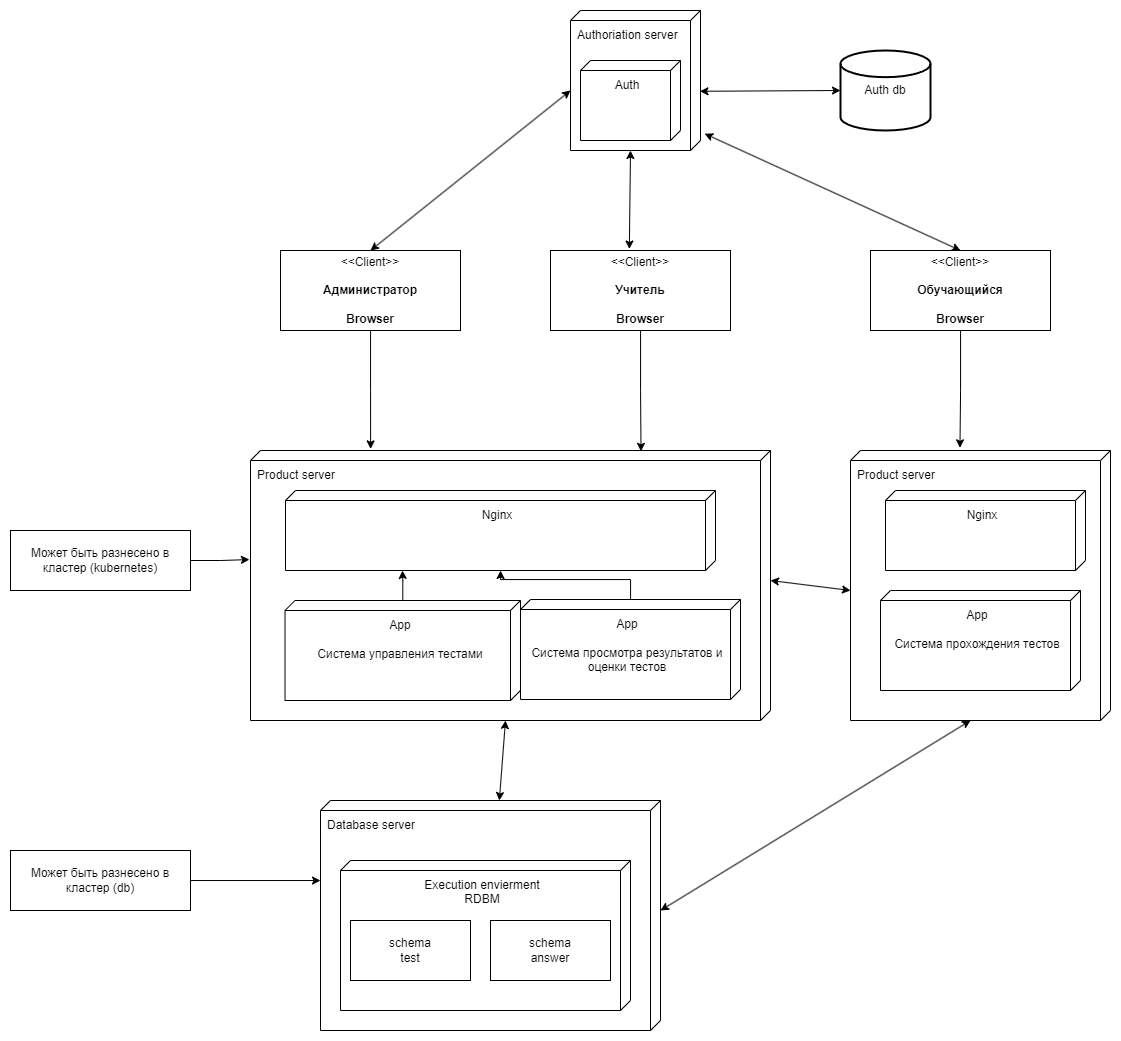

The diagram above was exported from draw.io. Its source (the exported page's mxGraphModel, read from the mxfile embedded in the PNG):
<mxGraphModel dx="1687" dy="878" grid="1" gridSize="10" guides="1" tooltips="1" connect="1" arrows="1" fold="1" page="1" pageScale="1" pageWidth="1169" pageHeight="1654" math="0" shadow="0">
  <root>
    <mxCell id="0" />
    <mxCell id="1" parent="0" />
    <mxCell id="2RiE91AnX1FcXTtHt-L4-1" value="Database server" style="verticalAlign=top;align=left;shape=cube;size=10;direction=south;fontStyle=0;html=1;boundedLbl=1;spacingLeft=5;whiteSpace=wrap;" vertex="1" parent="1">
      <mxGeometry x="350" y="830" width="340" height="230" as="geometry" />
    </mxCell>
    <mxCell id="2RiE91AnX1FcXTtHt-L4-2" value="Execution envierment&lt;br&gt;RDBM" style="verticalAlign=top;align=center;shape=cube;size=10;direction=south;html=1;boundedLbl=1;spacingLeft=5;whiteSpace=wrap;" vertex="1" parent="2RiE91AnX1FcXTtHt-L4-1">
      <mxGeometry width="290" height="150" relative="1" as="geometry">
        <mxPoint x="20" y="60" as="offset" />
      </mxGeometry>
    </mxCell>
    <mxCell id="2RiE91AnX1FcXTtHt-L4-5" value="schema&lt;br&gt;test" style="rounded=0;whiteSpace=wrap;html=1;" vertex="1" parent="2RiE91AnX1FcXTtHt-L4-1">
      <mxGeometry x="30" y="120" width="120" height="60" as="geometry" />
    </mxCell>
    <mxCell id="2RiE91AnX1FcXTtHt-L4-9" value="schema&lt;br&gt;answer" style="rounded=0;whiteSpace=wrap;html=1;" vertex="1" parent="2RiE91AnX1FcXTtHt-L4-1">
      <mxGeometry x="170" y="120" width="120" height="60" as="geometry" />
    </mxCell>
    <mxCell id="2RiE91AnX1FcXTtHt-L4-10" value="Product server" style="verticalAlign=top;align=left;shape=cube;size=10;direction=south;fontStyle=0;html=1;boundedLbl=1;spacingLeft=5;whiteSpace=wrap;" vertex="1" parent="1">
      <mxGeometry x="280" y="480" width="520" height="270" as="geometry" />
    </mxCell>
    <mxCell id="2RiE91AnX1FcXTtHt-L4-11" value="Nginx" style="verticalAlign=top;align=center;shape=cube;size=10;direction=south;html=1;boundedLbl=1;spacingLeft=5;whiteSpace=wrap;" vertex="1" parent="2RiE91AnX1FcXTtHt-L4-10">
      <mxGeometry width="430" height="80" relative="1" as="geometry">
        <mxPoint x="35" y="40" as="offset" />
      </mxGeometry>
    </mxCell>
    <mxCell id="2RiE91AnX1FcXTtHt-L4-15" value="App&lt;br&gt;&lt;br&gt;Система управления тестами" style="verticalAlign=top;align=center;shape=cube;size=10;direction=south;html=1;boundedLbl=1;spacingLeft=5;whiteSpace=wrap;" vertex="1" parent="2RiE91AnX1FcXTtHt-L4-10">
      <mxGeometry x="34.53" y="150" width="235.47" height="100" as="geometry" />
    </mxCell>
    <mxCell id="2RiE91AnX1FcXTtHt-L4-20" style="edgeStyle=orthogonalEdgeStyle;rounded=0;orthogonalLoop=1;jettySize=auto;html=1;" edge="1" parent="2RiE91AnX1FcXTtHt-L4-10" source="2RiE91AnX1FcXTtHt-L4-17" target="2RiE91AnX1FcXTtHt-L4-11">
      <mxGeometry relative="1" as="geometry" />
    </mxCell>
    <mxCell id="2RiE91AnX1FcXTtHt-L4-17" value="App&lt;br&gt;&lt;br&gt;Система просмотра результатов и оценки тестов" style="verticalAlign=top;align=center;shape=cube;size=10;direction=south;html=1;boundedLbl=1;spacingLeft=5;whiteSpace=wrap;" vertex="1" parent="2RiE91AnX1FcXTtHt-L4-10">
      <mxGeometry x="270" y="149" width="220" height="100" as="geometry" />
    </mxCell>
    <mxCell id="2RiE91AnX1FcXTtHt-L4-19" style="edgeStyle=orthogonalEdgeStyle;rounded=0;orthogonalLoop=1;jettySize=auto;html=1;entryX=1;entryY=0.728;entryDx=0;entryDy=0;entryPerimeter=0;" edge="1" parent="2RiE91AnX1FcXTtHt-L4-10" source="2RiE91AnX1FcXTtHt-L4-15" target="2RiE91AnX1FcXTtHt-L4-11">
      <mxGeometry relative="1" as="geometry" />
    </mxCell>
    <mxCell id="2RiE91AnX1FcXTtHt-L4-22" value="Product server" style="verticalAlign=top;align=left;shape=cube;size=10;direction=south;fontStyle=0;html=1;boundedLbl=1;spacingLeft=5;whiteSpace=wrap;" vertex="1" parent="1">
      <mxGeometry x="880" y="480" width="260" height="270" as="geometry" />
    </mxCell>
    <mxCell id="2RiE91AnX1FcXTtHt-L4-23" value="Nginx" style="verticalAlign=top;align=center;shape=cube;size=10;direction=south;html=1;boundedLbl=1;spacingLeft=5;whiteSpace=wrap;" vertex="1" parent="2RiE91AnX1FcXTtHt-L4-22">
      <mxGeometry width="200" height="80" relative="1" as="geometry">
        <mxPoint x="35" y="40" as="offset" />
      </mxGeometry>
    </mxCell>
    <mxCell id="2RiE91AnX1FcXTtHt-L4-18" value="App&lt;br&gt;&lt;br&gt;Система прохождения тестов" style="verticalAlign=top;align=center;shape=cube;size=10;direction=south;html=1;boundedLbl=1;spacingLeft=5;whiteSpace=wrap;" vertex="1" parent="2RiE91AnX1FcXTtHt-L4-22">
      <mxGeometry x="30" y="140" width="200" height="100" as="geometry" />
    </mxCell>
    <mxCell id="2RiE91AnX1FcXTtHt-L4-29" value="" style="endArrow=classic;startArrow=classic;html=1;rounded=0;entryX=0;entryY=0;entryDx=270;entryDy=265;entryPerimeter=0;" edge="1" parent="1" source="2RiE91AnX1FcXTtHt-L4-1" target="2RiE91AnX1FcXTtHt-L4-10">
      <mxGeometry width="50" height="50" relative="1" as="geometry">
        <mxPoint x="190" y="890" as="sourcePoint" />
        <mxPoint x="240" y="840" as="targetPoint" />
      </mxGeometry>
    </mxCell>
    <mxCell id="2RiE91AnX1FcXTtHt-L4-30" value="" style="endArrow=classic;startArrow=classic;html=1;rounded=0;entryX=0;entryY=0;entryDx=130;entryDy=0;entryPerimeter=0;exitX=0;exitY=0;exitDx=140;exitDy=260;exitPerimeter=0;" edge="1" parent="1" source="2RiE91AnX1FcXTtHt-L4-22" target="2RiE91AnX1FcXTtHt-L4-10">
      <mxGeometry width="50" height="50" relative="1" as="geometry">
        <mxPoint x="840" y="830" as="sourcePoint" />
        <mxPoint x="846" y="750" as="targetPoint" />
      </mxGeometry>
    </mxCell>
    <mxCell id="2RiE91AnX1FcXTtHt-L4-31" value="" style="endArrow=classic;startArrow=classic;html=1;rounded=0;exitX=0;exitY=0;exitDx=110;exitDy=0;exitPerimeter=0;" edge="1" parent="1" source="2RiE91AnX1FcXTtHt-L4-1">
      <mxGeometry width="50" height="50" relative="1" as="geometry">
        <mxPoint x="950" y="800" as="sourcePoint" />
        <mxPoint x="1000" y="750" as="targetPoint" />
      </mxGeometry>
    </mxCell>
    <mxCell id="2RiE91AnX1FcXTtHt-L4-32" value="Authoriation server" style="verticalAlign=top;align=left;shape=cube;size=10;direction=south;fontStyle=0;html=1;boundedLbl=1;spacingLeft=5;whiteSpace=wrap;" vertex="1" parent="1">
      <mxGeometry x="600" y="40" width="130" height="140" as="geometry" />
    </mxCell>
    <mxCell id="2RiE91AnX1FcXTtHt-L4-33" value="Auth" style="verticalAlign=top;align=center;shape=cube;size=10;direction=south;html=1;boundedLbl=1;spacingLeft=5;whiteSpace=wrap;" vertex="1" parent="2RiE91AnX1FcXTtHt-L4-32">
      <mxGeometry width="100" height="80" relative="1" as="geometry">
        <mxPoint x="10" y="50" as="offset" />
      </mxGeometry>
    </mxCell>
    <mxCell id="2RiE91AnX1FcXTtHt-L4-34" value="&amp;lt;&amp;lt;Client&amp;gt;&amp;gt;&lt;br style=&quot;border-color: var(--border-color);&quot;&gt;&lt;br style=&quot;border-color: var(--border-color);&quot;&gt;&lt;b style=&quot;border-color: var(--border-color);&quot;&gt;Обучающийся&lt;/b&gt;&lt;br style=&quot;border-color: var(--border-color);&quot;&gt;&lt;br style=&quot;border-color: var(--border-color);&quot;&gt;&lt;b style=&quot;border-color: var(--border-color);&quot;&gt;Browser&lt;/b&gt;" style="html=1;align=center;verticalAlign=middle;dashed=0;whiteSpace=wrap;" vertex="1" parent="1">
      <mxGeometry x="900" y="280" width="180" height="80" as="geometry" />
    </mxCell>
    <mxCell id="2RiE91AnX1FcXTtHt-L4-35" value="&amp;lt;&amp;lt;Client&amp;gt;&amp;gt;&lt;br&gt;&lt;br&gt;&lt;b&gt;Администратор&lt;/b&gt;&lt;br&gt;&lt;br&gt;&lt;b&gt;Browser&lt;/b&gt;" style="html=1;align=center;verticalAlign=middle;dashed=0;whiteSpace=wrap;" vertex="1" parent="1">
      <mxGeometry x="310" y="280" width="180" height="80" as="geometry" />
    </mxCell>
    <mxCell id="2RiE91AnX1FcXTtHt-L4-36" value="&amp;lt;&amp;lt;Client&amp;gt;&amp;gt;&lt;br style=&quot;border-color: var(--border-color);&quot;&gt;&lt;br style=&quot;border-color: var(--border-color);&quot;&gt;&lt;b&gt;Учитель&lt;/b&gt;&lt;br style=&quot;border-color: var(--border-color);&quot;&gt;&lt;br style=&quot;border-color: var(--border-color);&quot;&gt;&lt;b style=&quot;border-color: var(--border-color);&quot;&gt;Browser&lt;/b&gt;" style="html=1;align=center;verticalAlign=middle;dashed=0;whiteSpace=wrap;" vertex="1" parent="1">
      <mxGeometry x="580" y="280" width="180" height="80" as="geometry" />
    </mxCell>
    <mxCell id="2RiE91AnX1FcXTtHt-L4-37" style="edgeStyle=orthogonalEdgeStyle;rounded=0;orthogonalLoop=1;jettySize=auto;html=1;entryX=-0.01;entryY=0.579;entryDx=0;entryDy=0;entryPerimeter=0;" edge="1" parent="1" source="2RiE91AnX1FcXTtHt-L4-34" target="2RiE91AnX1FcXTtHt-L4-22">
      <mxGeometry relative="1" as="geometry" />
    </mxCell>
    <mxCell id="2RiE91AnX1FcXTtHt-L4-38" style="edgeStyle=orthogonalEdgeStyle;rounded=0;orthogonalLoop=1;jettySize=auto;html=1;entryX=0.003;entryY=0.249;entryDx=0;entryDy=0;entryPerimeter=0;" edge="1" parent="1" source="2RiE91AnX1FcXTtHt-L4-36" target="2RiE91AnX1FcXTtHt-L4-10">
      <mxGeometry relative="1" as="geometry" />
    </mxCell>
    <mxCell id="2RiE91AnX1FcXTtHt-L4-39" style="edgeStyle=orthogonalEdgeStyle;rounded=0;orthogonalLoop=1;jettySize=auto;html=1;entryX=-0.006;entryY=0.769;entryDx=0;entryDy=0;entryPerimeter=0;" edge="1" parent="1" source="2RiE91AnX1FcXTtHt-L4-35" target="2RiE91AnX1FcXTtHt-L4-10">
      <mxGeometry relative="1" as="geometry" />
    </mxCell>
    <mxCell id="2RiE91AnX1FcXTtHt-L4-42" value="Auth db" style="strokeWidth=2;html=1;shape=mxgraph.flowchart.database;whiteSpace=wrap;" vertex="1" parent="1">
      <mxGeometry x="870" y="80" width="90" height="80" as="geometry" />
    </mxCell>
    <mxCell id="2RiE91AnX1FcXTtHt-L4-43" value="" style="endArrow=classic;startArrow=classic;html=1;rounded=0;entryX=0;entryY=0.5;entryDx=0;entryDy=0;entryPerimeter=0;exitX=0.577;exitY=0.004;exitDx=0;exitDy=0;exitPerimeter=0;" edge="1" parent="1" source="2RiE91AnX1FcXTtHt-L4-32" target="2RiE91AnX1FcXTtHt-L4-42">
      <mxGeometry width="50" height="50" relative="1" as="geometry">
        <mxPoint x="740" y="220" as="sourcePoint" />
        <mxPoint x="790" y="170" as="targetPoint" />
      </mxGeometry>
    </mxCell>
    <mxCell id="2RiE91AnX1FcXTtHt-L4-44" value="" style="endArrow=classic;startArrow=classic;html=1;rounded=0;exitX=0.5;exitY=0;exitDx=0;exitDy=0;" edge="1" parent="1" source="2RiE91AnX1FcXTtHt-L4-35">
      <mxGeometry width="50" height="50" relative="1" as="geometry">
        <mxPoint x="550" y="170" as="sourcePoint" />
        <mxPoint x="600" y="120" as="targetPoint" />
      </mxGeometry>
    </mxCell>
    <mxCell id="2RiE91AnX1FcXTtHt-L4-45" value="" style="endArrow=classic;startArrow=classic;html=1;rounded=0;entryX=0;entryY=0;entryDx=140;entryDy=70;entryPerimeter=0;exitX=0.438;exitY=-0.019;exitDx=0;exitDy=0;exitPerimeter=0;" edge="1" parent="1" source="2RiE91AnX1FcXTtHt-L4-36" target="2RiE91AnX1FcXTtHt-L4-32">
      <mxGeometry width="50" height="50" relative="1" as="geometry">
        <mxPoint x="630" y="250" as="sourcePoint" />
        <mxPoint x="680" y="200" as="targetPoint" />
      </mxGeometry>
    </mxCell>
    <mxCell id="2RiE91AnX1FcXTtHt-L4-46" value="" style="endArrow=classic;startArrow=classic;html=1;rounded=0;entryX=0.88;entryY=-0.032;entryDx=0;entryDy=0;entryPerimeter=0;exitX=0.5;exitY=0;exitDx=0;exitDy=0;" edge="1" parent="1" source="2RiE91AnX1FcXTtHt-L4-34" target="2RiE91AnX1FcXTtHt-L4-32">
      <mxGeometry width="50" height="50" relative="1" as="geometry">
        <mxPoint x="770" y="250" as="sourcePoint" />
        <mxPoint x="820" y="200" as="targetPoint" />
      </mxGeometry>
    </mxCell>
    <mxCell id="2RiE91AnX1FcXTtHt-L4-48" value="Может быть разнесено в кластер (db)" style="html=1;align=center;verticalAlign=middle;dashed=0;whiteSpace=wrap;" vertex="1" parent="1">
      <mxGeometry x="40" y="880" width="180" height="60" as="geometry" />
    </mxCell>
    <mxCell id="2RiE91AnX1FcXTtHt-L4-49" value="Может быть разнесено в кластер (kubernetes)" style="html=1;align=center;verticalAlign=middle;dashed=0;whiteSpace=wrap;" vertex="1" parent="1">
      <mxGeometry x="40" y="560" width="180" height="60" as="geometry" />
    </mxCell>
    <mxCell id="2RiE91AnX1FcXTtHt-L4-50" style="edgeStyle=orthogonalEdgeStyle;rounded=0;orthogonalLoop=1;jettySize=auto;html=1;entryX=0.404;entryY=1.002;entryDx=0;entryDy=0;entryPerimeter=0;" edge="1" parent="1" source="2RiE91AnX1FcXTtHt-L4-49" target="2RiE91AnX1FcXTtHt-L4-10">
      <mxGeometry relative="1" as="geometry" />
    </mxCell>
    <mxCell id="2RiE91AnX1FcXTtHt-L4-51" style="edgeStyle=orthogonalEdgeStyle;rounded=0;orthogonalLoop=1;jettySize=auto;html=1;entryX=0.348;entryY=1;entryDx=0;entryDy=0;entryPerimeter=0;" edge="1" parent="1" source="2RiE91AnX1FcXTtHt-L4-48" target="2RiE91AnX1FcXTtHt-L4-1">
      <mxGeometry relative="1" as="geometry" />
    </mxCell>
  </root>
</mxGraphModel>